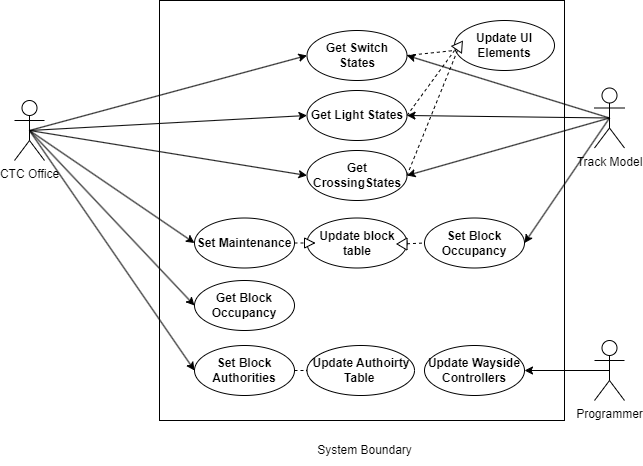

The diagram above was exported from draw.io. Its source (the exported page's mxGraphModel, read from the mxfile embedded in the PNG):
<mxGraphModel dx="1243" dy="766" grid="1" gridSize="10" guides="1" tooltips="1" connect="1" arrows="1" fold="1" page="1" pageScale="1" pageWidth="850" pageHeight="1100" background="#ffffff" math="0" shadow="0">
  <root>
    <mxCell id="0" />
    <mxCell id="1" parent="0" />
    <mxCell id="32" value="" style="rounded=0;whiteSpace=wrap;html=1;" parent="1" vertex="1">
      <mxGeometry x="195" y="80" width="405" height="420" as="geometry" />
    </mxCell>
    <mxCell id="23" style="edgeStyle=none;html=1;exitX=0.5;exitY=0.5;exitDx=0;exitDy=0;exitPerimeter=0;entryX=0;entryY=0.5;entryDx=0;entryDy=0;" parent="1" source="3" target="7" edge="1">
      <mxGeometry relative="1" as="geometry" />
    </mxCell>
    <mxCell id="24" style="edgeStyle=none;html=1;exitX=0.5;exitY=0.5;exitDx=0;exitDy=0;exitPerimeter=0;entryX=0;entryY=0.5;entryDx=0;entryDy=0;" parent="1" source="3" target="8" edge="1">
      <mxGeometry relative="1" as="geometry" />
    </mxCell>
    <mxCell id="26" style="edgeStyle=none;html=1;exitX=0.5;exitY=0.5;exitDx=0;exitDy=0;exitPerimeter=0;entryX=0;entryY=0.5;entryDx=0;entryDy=0;" parent="1" source="3" target="14" edge="1">
      <mxGeometry relative="1" as="geometry" />
    </mxCell>
    <mxCell id="36" style="edgeStyle=none;html=1;exitX=0.5;exitY=0.5;exitDx=0;exitDy=0;exitPerimeter=0;entryX=0;entryY=0.5;entryDx=0;entryDy=0;" parent="1" source="3" target="34" edge="1">
      <mxGeometry relative="1" as="geometry" />
    </mxCell>
    <mxCell id="37" style="edgeStyle=none;html=1;exitX=0.5;exitY=0.5;exitDx=0;exitDy=0;exitPerimeter=0;entryX=0;entryY=0.5;entryDx=0;entryDy=0;" parent="1" source="3" target="35" edge="1">
      <mxGeometry relative="1" as="geometry" />
    </mxCell>
    <mxCell id="67" style="edgeStyle=none;html=1;exitX=0.5;exitY=0.5;exitDx=0;exitDy=0;exitPerimeter=0;entryX=0;entryY=0.5;entryDx=0;entryDy=0;" parent="1" source="3" target="9" edge="1">
      <mxGeometry relative="1" as="geometry" />
    </mxCell>
    <mxCell id="3" value="CTC Office" style="shape=umlActor;verticalLabelPosition=bottom;verticalAlign=top;html=1;outlineConnect=0;" parent="1" vertex="1">
      <mxGeometry x="50" y="180" width="30" height="60" as="geometry" />
    </mxCell>
    <mxCell id="31" style="edgeStyle=none;html=1;exitX=0.5;exitY=0.5;exitDx=0;exitDy=0;exitPerimeter=0;" parent="1" source="4" target="16" edge="1">
      <mxGeometry relative="1" as="geometry">
        <mxPoint x="420" y="525" as="targetPoint" />
      </mxGeometry>
    </mxCell>
    <mxCell id="4" value="Programmer" style="shape=umlActor;verticalLabelPosition=bottom;verticalAlign=top;html=1;outlineConnect=0;" parent="1" vertex="1">
      <mxGeometry x="630" y="420" width="30" height="60" as="geometry" />
    </mxCell>
    <mxCell id="27" style="edgeStyle=none;html=1;exitX=0.5;exitY=0.5;exitDx=0;exitDy=0;exitPerimeter=0;entryX=1;entryY=0.5;entryDx=0;entryDy=0;" parent="1" source="6" target="7" edge="1">
      <mxGeometry relative="1" as="geometry">
        <mxPoint x="470" y="137.5" as="targetPoint" />
      </mxGeometry>
    </mxCell>
    <mxCell id="29" style="edgeStyle=none;html=1;exitX=0.5;exitY=0.5;exitDx=0;exitDy=0;exitPerimeter=0;entryX=1;entryY=0.5;entryDx=0;entryDy=0;" parent="1" source="6" target="9" edge="1">
      <mxGeometry relative="1" as="geometry">
        <mxPoint x="470" y="257.5" as="targetPoint" />
      </mxGeometry>
    </mxCell>
    <mxCell id="30" style="edgeStyle=none;html=1;exitX=0.5;exitY=0.5;exitDx=0;exitDy=0;exitPerimeter=0;entryX=1;entryY=0.5;entryDx=0;entryDy=0;" parent="1" source="6" target="15" edge="1">
      <mxGeometry relative="1" as="geometry" />
    </mxCell>
    <mxCell id="42" style="edgeStyle=none;html=1;exitX=0.5;exitY=0.5;exitDx=0;exitDy=0;exitPerimeter=0;entryX=1;entryY=0.5;entryDx=0;entryDy=0;" parent="1" source="6" target="8" edge="1">
      <mxGeometry relative="1" as="geometry" />
    </mxCell>
    <mxCell id="6" value="Track Model" style="shape=umlActor;verticalLabelPosition=bottom;verticalAlign=top;html=1;outlineConnect=0;" parent="1" vertex="1">
      <mxGeometry x="630" y="167.5" width="30" height="60" as="geometry" />
    </mxCell>
    <mxCell id="7" value="Get Switch States" style="ellipse;whiteSpace=wrap;html=1;fontStyle=1" parent="1" vertex="1">
      <mxGeometry x="342.5" y="110" width="100" height="50" as="geometry" />
    </mxCell>
    <mxCell id="8" value="&lt;span style=&quot;color: rgb(0, 0, 0);&quot;&gt;Get Light States&lt;/span&gt;" style="ellipse;whiteSpace=wrap;html=1;fontStyle=1" parent="1" vertex="1">
      <mxGeometry x="342.5" y="170" width="100" height="50" as="geometry" />
    </mxCell>
    <mxCell id="9" value="&lt;span style=&quot;color: rgb(0, 0, 0);&quot;&gt;Get CrossingStates&lt;/span&gt;" style="ellipse;whiteSpace=wrap;html=1;fontStyle=1" parent="1" vertex="1">
      <mxGeometry x="342.5" y="230" width="100" height="50" as="geometry" />
    </mxCell>
    <mxCell id="14" value="Get Block Occupancy" style="ellipse;whiteSpace=wrap;html=1;fontStyle=1" parent="1" vertex="1">
      <mxGeometry x="230" y="360" width="100" height="50" as="geometry" />
    </mxCell>
    <mxCell id="15" value="Set Block Occupancy" style="ellipse;whiteSpace=wrap;html=1;fontStyle=1" parent="1" vertex="1">
      <mxGeometry x="460" y="297.5" width="100" height="50" as="geometry" />
    </mxCell>
    <mxCell id="16" value="Update Wayside Controllers" style="ellipse;whiteSpace=wrap;html=1;fontStyle=1" parent="1" vertex="1">
      <mxGeometry x="460" y="425" width="100" height="50" as="geometry" />
    </mxCell>
    <mxCell id="34" value="Set Maintenance" style="ellipse;whiteSpace=wrap;html=1;fontStyle=1" parent="1" vertex="1">
      <mxGeometry x="230" y="297.5" width="100" height="50" as="geometry" />
    </mxCell>
    <mxCell id="35" value="Set Block Authorities" style="ellipse;whiteSpace=wrap;html=1;fontStyle=1" parent="1" vertex="1">
      <mxGeometry x="230" y="425" width="100" height="50" as="geometry" />
    </mxCell>
    <mxCell id="40" value="System Boundary" style="text;html=1;align=center;verticalAlign=middle;resizable=0;points=[];autosize=1;strokeColor=none;fillColor=none;" parent="1" vertex="1">
      <mxGeometry x="340" y="515" width="120" height="30" as="geometry" />
    </mxCell>
    <mxCell id="50" value="Update block table" style="ellipse;whiteSpace=wrap;html=1;fontStyle=1" parent="1" vertex="1">
      <mxGeometry x="342.5" y="297.5" width="100" height="50" as="geometry" />
    </mxCell>
    <mxCell id="52" value="Update Authoirty Table&amp;nbsp;" style="ellipse;whiteSpace=wrap;html=1;fontStyle=1" parent="1" vertex="1">
      <mxGeometry x="342.5" y="425" width="107.5" height="50" as="geometry" />
    </mxCell>
    <mxCell id="58" value="" style="endArrow=none;dashed=1;html=1;entryX=0;entryY=0.5;entryDx=0;entryDy=0;exitX=1;exitY=0.5;exitDx=0;exitDy=0;" parent="1" source="68" target="50" edge="1">
      <mxGeometry width="50" height="50" relative="1" as="geometry">
        <mxPoint x="390" y="430" as="sourcePoint" />
        <mxPoint x="440" y="380" as="targetPoint" />
      </mxGeometry>
    </mxCell>
    <mxCell id="59" value="" style="endArrow=none;dashed=1;html=1;entryX=0;entryY=0.5;entryDx=0;entryDy=0;exitX=1;exitY=0.5;exitDx=0;exitDy=0;" parent="1" source="35" target="52" edge="1">
      <mxGeometry width="50" height="50" relative="1" as="geometry">
        <mxPoint x="340" y="348" as="sourcePoint" />
        <mxPoint x="353" y="348" as="targetPoint" />
        <Array as="points" />
      </mxGeometry>
    </mxCell>
    <mxCell id="60" value="" style="endArrow=none;dashed=1;html=1;entryX=0;entryY=0.5;entryDx=0;entryDy=0;" parent="1" source="70" target="15" edge="1">
      <mxGeometry width="50" height="50" relative="1" as="geometry">
        <mxPoint x="440" y="323" as="sourcePoint" />
        <mxPoint x="363" y="343" as="targetPoint" />
      </mxGeometry>
    </mxCell>
    <mxCell id="63" value="Update UI Elements" style="ellipse;whiteSpace=wrap;html=1;fontStyle=1" parent="1" vertex="1">
      <mxGeometry x="490" y="100" width="100" height="50" as="geometry" />
    </mxCell>
    <mxCell id="64" value="" style="endArrow=none;dashed=1;html=1;exitX=1;exitY=0.5;exitDx=0;exitDy=0;" parent="1" source="7" edge="1">
      <mxGeometry width="50" height="50" relative="1" as="geometry">
        <mxPoint x="650" y="160" as="sourcePoint" />
        <mxPoint x="490" y="130" as="targetPoint" />
      </mxGeometry>
    </mxCell>
    <mxCell id="65" value="" style="endArrow=none;dashed=1;html=1;exitX=1;exitY=0.5;exitDx=0;exitDy=0;" parent="1" source="8" edge="1">
      <mxGeometry width="50" height="50" relative="1" as="geometry">
        <mxPoint x="453" y="145" as="sourcePoint" />
        <mxPoint x="490" y="130" as="targetPoint" />
      </mxGeometry>
    </mxCell>
    <mxCell id="66" value="" style="endArrow=none;dashed=1;html=1;exitX=1;exitY=0.5;exitDx=0;exitDy=0;" parent="1" source="73" edge="1">
      <mxGeometry width="50" height="50" relative="1" as="geometry">
        <mxPoint x="442.5" y="255" as="sourcePoint" />
        <mxPoint x="490" y="130" as="targetPoint" />
      </mxGeometry>
    </mxCell>
    <mxCell id="69" value="" style="endArrow=none;dashed=1;html=1;entryX=0;entryY=0.5;entryDx=0;entryDy=0;exitX=1;exitY=0.5;exitDx=0;exitDy=0;" parent="1" source="34" target="68" edge="1">
      <mxGeometry width="50" height="50" relative="1" as="geometry">
        <mxPoint x="330" y="323" as="sourcePoint" />
        <mxPoint x="343" y="323" as="targetPoint" />
      </mxGeometry>
    </mxCell>
    <mxCell id="68" value="" style="triangle;whiteSpace=wrap;html=1;" parent="1" vertex="1">
      <mxGeometry x="340" y="317.5" width="10" height="10" as="geometry" />
    </mxCell>
    <mxCell id="71" value="" style="endArrow=none;dashed=1;html=1;entryX=0;entryY=0.5;entryDx=0;entryDy=0;" parent="1" target="70" edge="1">
      <mxGeometry width="50" height="50" relative="1" as="geometry">
        <mxPoint x="440" y="323" as="sourcePoint" />
        <mxPoint x="460" y="323" as="targetPoint" />
      </mxGeometry>
    </mxCell>
    <mxCell id="70" value="" style="triangle;whiteSpace=wrap;html=1;rotation=-180;" parent="1" vertex="1">
      <mxGeometry x="432.5" y="317.5" width="10" height="12" as="geometry" />
    </mxCell>
    <mxCell id="74" value="" style="endArrow=none;dashed=1;html=1;exitX=1;exitY=0.5;exitDx=0;exitDy=0;" parent="1" target="73" edge="1">
      <mxGeometry width="50" height="50" relative="1" as="geometry">
        <mxPoint x="442.5" y="255" as="sourcePoint" />
        <mxPoint x="490" y="130" as="targetPoint" />
      </mxGeometry>
    </mxCell>
    <mxCell id="73" value="" style="triangle;whiteSpace=wrap;html=1;rotation=-55;" parent="1" vertex="1">
      <mxGeometry x="490" y="119" width="10" height="12" as="geometry" />
    </mxCell>
  </root>
</mxGraphModel>